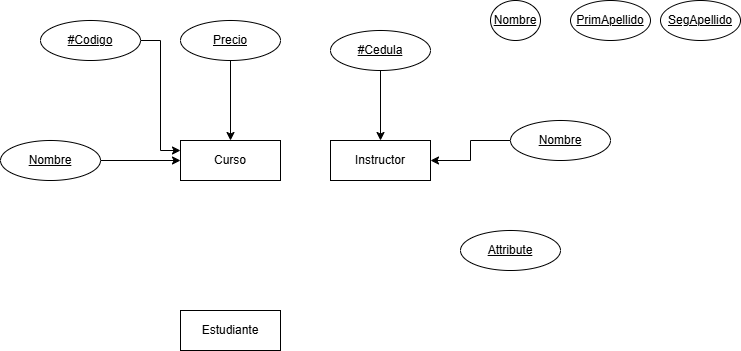

The diagram above was exported from draw.io. Its source (the exported page's mxGraphModel, read from the mxfile embedded in the PNG):
<mxGraphModel dx="605" dy="360" grid="1" gridSize="10" guides="1" tooltips="1" connect="1" arrows="1" fold="1" page="1" pageScale="1" pageWidth="850" pageHeight="1100" math="0" shadow="0" extFonts="Permanent Marker^https://fonts.googleapis.com/css?family=Permanent+Marker">
  <root>
    <mxCell id="0" />
    <mxCell id="1" parent="0" />
    <mxCell id="HFRn2YnAEMhrtCVbCXf6-1" value="Curso" style="whiteSpace=wrap;html=1;align=center;" vertex="1" parent="1">
      <mxGeometry x="330" y="300" width="100" height="40" as="geometry" />
    </mxCell>
    <mxCell id="HFRn2YnAEMhrtCVbCXf6-2" value="Instructor" style="whiteSpace=wrap;html=1;align=center;" vertex="1" parent="1">
      <mxGeometry x="480" y="300" width="100" height="40" as="geometry" />
    </mxCell>
    <mxCell id="HFRn2YnAEMhrtCVbCXf6-3" value="Estudiante" style="whiteSpace=wrap;html=1;align=center;" vertex="1" parent="1">
      <mxGeometry x="330" y="470" width="100" height="40" as="geometry" />
    </mxCell>
    <mxCell id="HFRn2YnAEMhrtCVbCXf6-8" style="edgeStyle=orthogonalEdgeStyle;rounded=0;orthogonalLoop=1;jettySize=auto;html=1;exitX=1;exitY=0.5;exitDx=0;exitDy=0;entryX=0;entryY=0.25;entryDx=0;entryDy=0;" edge="1" parent="1" source="HFRn2YnAEMhrtCVbCXf6-5" target="HFRn2YnAEMhrtCVbCXf6-1">
      <mxGeometry relative="1" as="geometry" />
    </mxCell>
    <mxCell id="HFRn2YnAEMhrtCVbCXf6-5" value="#Codigo" style="ellipse;whiteSpace=wrap;html=1;align=center;fontStyle=4;" vertex="1" parent="1">
      <mxGeometry x="190" y="180" width="100" height="40" as="geometry" />
    </mxCell>
    <mxCell id="HFRn2YnAEMhrtCVbCXf6-10" style="edgeStyle=orthogonalEdgeStyle;rounded=0;orthogonalLoop=1;jettySize=auto;html=1;" edge="1" parent="1" source="HFRn2YnAEMhrtCVbCXf6-6" target="HFRn2YnAEMhrtCVbCXf6-1">
      <mxGeometry relative="1" as="geometry" />
    </mxCell>
    <mxCell id="HFRn2YnAEMhrtCVbCXf6-6" value="Nombre" style="ellipse;whiteSpace=wrap;html=1;align=center;fontStyle=4;" vertex="1" parent="1">
      <mxGeometry x="150" y="300" width="100" height="40" as="geometry" />
    </mxCell>
    <mxCell id="HFRn2YnAEMhrtCVbCXf6-11" style="edgeStyle=orthogonalEdgeStyle;rounded=0;orthogonalLoop=1;jettySize=auto;html=1;" edge="1" parent="1" source="HFRn2YnAEMhrtCVbCXf6-7" target="HFRn2YnAEMhrtCVbCXf6-1">
      <mxGeometry relative="1" as="geometry" />
    </mxCell>
    <mxCell id="HFRn2YnAEMhrtCVbCXf6-7" value="Precio" style="ellipse;whiteSpace=wrap;html=1;align=center;fontStyle=4;" vertex="1" parent="1">
      <mxGeometry x="330" y="180" width="100" height="40" as="geometry" />
    </mxCell>
    <mxCell id="HFRn2YnAEMhrtCVbCXf6-13" style="edgeStyle=orthogonalEdgeStyle;rounded=0;orthogonalLoop=1;jettySize=auto;html=1;" edge="1" parent="1" source="HFRn2YnAEMhrtCVbCXf6-12" target="HFRn2YnAEMhrtCVbCXf6-2">
      <mxGeometry relative="1" as="geometry" />
    </mxCell>
    <mxCell id="HFRn2YnAEMhrtCVbCXf6-12" value="#Cedula" style="ellipse;whiteSpace=wrap;html=1;align=center;fontStyle=4;" vertex="1" parent="1">
      <mxGeometry x="480" y="190" width="100" height="40" as="geometry" />
    </mxCell>
    <mxCell id="HFRn2YnAEMhrtCVbCXf6-15" style="edgeStyle=orthogonalEdgeStyle;rounded=0;orthogonalLoop=1;jettySize=auto;html=1;" edge="1" parent="1" source="HFRn2YnAEMhrtCVbCXf6-14" target="HFRn2YnAEMhrtCVbCXf6-2">
      <mxGeometry relative="1" as="geometry" />
    </mxCell>
    <mxCell id="HFRn2YnAEMhrtCVbCXf6-14" value="Nombre" style="ellipse;whiteSpace=wrap;html=1;align=center;fontStyle=4;" vertex="1" parent="1">
      <mxGeometry x="660" y="280" width="100" height="40" as="geometry" />
    </mxCell>
    <mxCell id="HFRn2YnAEMhrtCVbCXf6-16" value="Attribute" style="ellipse;whiteSpace=wrap;html=1;align=center;fontStyle=4;" vertex="1" parent="1">
      <mxGeometry x="610" y="390" width="100" height="40" as="geometry" />
    </mxCell>
    <mxCell id="HFRn2YnAEMhrtCVbCXf6-19" value="Nombre" style="ellipse;whiteSpace=wrap;html=1;align=center;fontStyle=4;" vertex="1" parent="1">
      <mxGeometry x="640" y="160" width="50" height="40" as="geometry" />
    </mxCell>
    <mxCell id="HFRn2YnAEMhrtCVbCXf6-22" value="PrimApellido" style="ellipse;whiteSpace=wrap;html=1;align=center;fontStyle=4;" vertex="1" parent="1">
      <mxGeometry x="720" y="160" width="80" height="40" as="geometry" />
    </mxCell>
    <mxCell id="HFRn2YnAEMhrtCVbCXf6-23" value="SegApellido" style="ellipse;whiteSpace=wrap;html=1;align=center;fontStyle=4;" vertex="1" parent="1">
      <mxGeometry x="810" y="160" width="80" height="40" as="geometry" />
    </mxCell>
  </root>
</mxGraphModel>